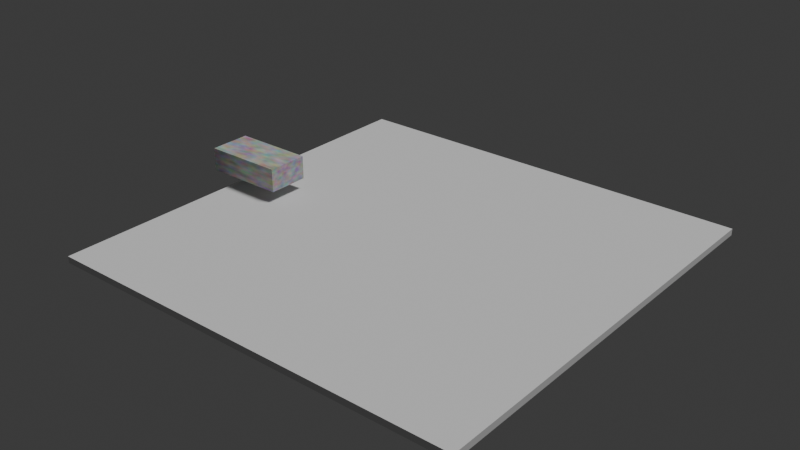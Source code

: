 # Source: main.blend  (saved by Blender 4.4.32; exported with 4.5.12 LTS)
import bpy
from mathutils import Matrix  # noqa: F401  (used for matrix-valued properties, if any)

bpy.ops.wm.read_factory_settings(use_empty=True)
scene = bpy.context.scene
scene.name = 'Scene'

# ---- collections
col_scene_world = bpy.data.collections.new('Scene World'); scene.collection.children.link(col_scene_world)

# ---- materials (node trees are filled in below, after node groups)
mat_material_001 = bpy.data.materials.new('Material.001')

# ---- material node trees
mat_material_001.use_nodes = True; mat_material_001.node_tree.nodes.clear()
_N = mat_material_001.node_tree.nodes; _L = mat_material_001.node_tree.links
n0 = _N.new('ShaderNodeBsdfPrincipled'); n0.name = 'Principled BSDF'; n0.location = (10, 300)
n1 = _N.new('ShaderNodeOutputMaterial'); n1.name = 'Material Output'; n1.location = (300, 300)
n2 = _N.new('ShaderNodeTexNoise'); n2.name = 'Noise Texture'; n2.location = (-180, 300)
_L.new(n0.outputs[0], n1.inputs[0])
_L.new(n2.outputs[1], n0.inputs[0])
n1.is_active_output = True

# ---- world
world_world = bpy.data.worlds.new('World'); scene.world = world_world
world_world.use_nodes = True; world_world.node_tree.nodes.clear()
_N = world_world.node_tree.nodes; _L = world_world.node_tree.links
n0 = _N.new('ShaderNodeOutputWorld'); n0.name = 'World Output'; n0.location = (300, 300)
n1 = _N.new('ShaderNodeBackground'); n1.name = 'Background'; n1.location = (10, 300)
n1.inputs[0].default_value = (0.05088, 0.05088, 0.05088, 1.0)
_L.new(n1.outputs[0], n0.inputs[0])
n0.is_active_output = True
world_world.color = (0.05088, 0.05088, 0.05088)
world_world.sun_shadow_jitter_overblur = 0.0

# ---- cameras
cam_camera_001 = bpy.data.cameras.new('Camera.001')
cam_camera_001.clip_end = 100.0
cam_camera_001.ortho_scale = 7.314

# ---- lights
light_light_001 = bpy.data.lights.new('Light.001', 'SUN')
light_light_001.angle = 0.1993
light_light_001.energy = 1.81
light_light_001.shadow_soft_size = 0.1
light_light_001.shadow_cascade_max_distance = 1000.0

# ---- meshes
me_cube_004 = bpy.data.meshes.new('Cube.004')
me_cube_004.from_pydata([(-0.6239, -5.69, -0.3074), (-0.6239, -5.69, -0.1293), (-0.6239, 5.69, -0.3074), (-0.6239, 5.69, -0.1293), (10.82, -5.69, -0.3074), (10.82, -5.69, -0.1293), (10.82, 5.69, -0.3074), (10.82, 5.69, -0.1293)], [], [(0, 1, 3, 2), (2, 3, 7, 6), (6, 7, 5, 4), (4, 5, 1, 0), (2, 6, 4, 0), (7, 3, 1, 5)])
_uv = me_cube_004.uv_layers.new(name='UVMap')
_uv.uv.foreach_set('vector', [0.375, 0.0, 0.625, 0.0, 0.625, 0.25, 0.375, 0.25, 0.375, 0.25, 0.625, 0.25, 0.625, 0.5, 0.375, 0.5, 0.375, 0.5, 0.625, 0.5, 0.625, 0.75, 0.375, 0.75, 0.375, 0.75, 0.625, 0.75, 0.625, 1.0, 0.375, 1.0, 0.125, 0.5, 0.375, 0.5, 0.375, 0.75, 0.125, 0.75, 0.625, 0.5, 0.875, 0.5, 0.875, 0.75, 0.625, 0.75])
me_cube_004.update()
me_cube_001 = bpy.data.meshes.new('Cube.001')
me_cube_001.from_pydata([(-1.091, -0.563, -0.3182), (-1.091, -0.563, 0.3182), (-1.091, 0.563, -0.3182), (-1.091, 0.563, 0.3182), (1.091, -0.563, -0.3182), (1.091, -0.563, 0.3182), (1.091, 0.563, -0.3182), (1.091, 0.563, 0.3182)], [], [(0, 1, 3, 2), (2, 3, 7, 6), (6, 7, 5, 4), (4, 5, 1, 0), (2, 6, 4, 0), (7, 3, 1, 5)])
_uv = me_cube_001.uv_layers.new(name='UVMap')
_uv.uv.foreach_set('vector', [0.375, 0.0, 0.625, 0.0, 0.625, 0.25, 0.375, 0.25, 0.375, 0.25, 0.625, 0.25, 0.625, 0.5, 0.375, 0.5, 0.375, 0.5, 0.625, 0.5, 0.625, 0.75, 0.375, 0.75, 0.375, 0.75, 0.625, 0.75, 0.625, 1.0, 0.375, 1.0, 0.125, 0.5, 0.375, 0.5, 0.375, 0.75, 0.125, 0.75, 0.625, 0.5, 0.875, 0.5, 0.875, 0.75, 0.625, 0.75])
me_cube_001.materials.append(mat_material_001)
me_cube_001.update()
arm_armature = bpy.data.armatures.new('Armature')  # bones are not reproduced

# ---- objects
ob_camera = bpy.data.objects.new('Camera', cam_camera_001)
ob_light = bpy.data.objects.new('Light', light_light_001)
ob_static_test = bpy.data.objects.new('static_test', me_cube_004)
ob_car1 = bpy.data.objects.new('Car1', me_cube_001)
ob_armature = bpy.data.objects.new('Armature', arm_armature)
ob_empty = bpy.data.objects.new('Empty', None)

# ---- transforms, parenting, visibility, modifiers, constraints
ob_camera.location = (10.01, -6.926, 4.958)
ob_camera.rotation_euler = (1.109, 0.0, 0.8149)
ob_camera.lock_rotations_4d = False
ob_camera.empty_display_type = 'ARROWS'
ob_camera.color = (0.0, 0.0, 0.0, 0.0)
ob_camera.display_type = 'WIRE'
ob_camera.lineart.crease_threshold = 0.0
ob_light.location = (-1.03, 1.005, 8.867)
ob_light.rotation_euler = (0.3901, 0.0252, 1.849)
ob_light.lock_rotations_4d = False
ob_light.empty_display_type = 'ARROWS'
ob_light.color = (0.0, 0.0, 0.0, 0.0)
ob_light.lineart.crease_threshold = 0.0
ob_static_test.location = (0.03721, 6.75e-08, -0.5024)
ob_car1.location = (0.0, 0.0, 0.0)
ob_armature.location = (-2.218, -0.4425, 1.789)
ob_empty.location = (3.864, 0.0, 3.506)

# ---- collection membership
col_scene_world.objects.link(ob_camera)
col_scene_world.objects.link(ob_light)
col_scene_world.objects.link(ob_static_test)
col_scene_world.objects.link(ob_car1)
col_scene_world.objects.link(ob_armature)
col_scene_world.objects.link(ob_empty)

# ---- scene / render settings (as saved in the file)
scene.frame_start = 1; scene.frame_end = 250; scene.frame_set(1)
scene.render.engine = 'BLENDER_EEVEE_NEXT'
bpy.context.view_layer.update()

# ---- added for rendering (the .blend has no active camera): camera
cam_auto = bpy.data.cameras.new('AutoCamera')
cam_auto.lens = 50.0
cam_auto.sensor_width = 36.0
cam_auto.clip_end = 1000.0
ob_auto_camera = bpy.data.objects.new('AutoCamera', cam_auto)
scene.collection.objects.link(ob_auto_camera)
ob_auto_camera.location = (20.1857, -18.363, 11.9962)
ob_auto_camera.rotation_euler = (1.09748, -7.21219e-08, 0.694738)
scene.camera = ob_auto_camera
bpy.context.view_layer.update()
